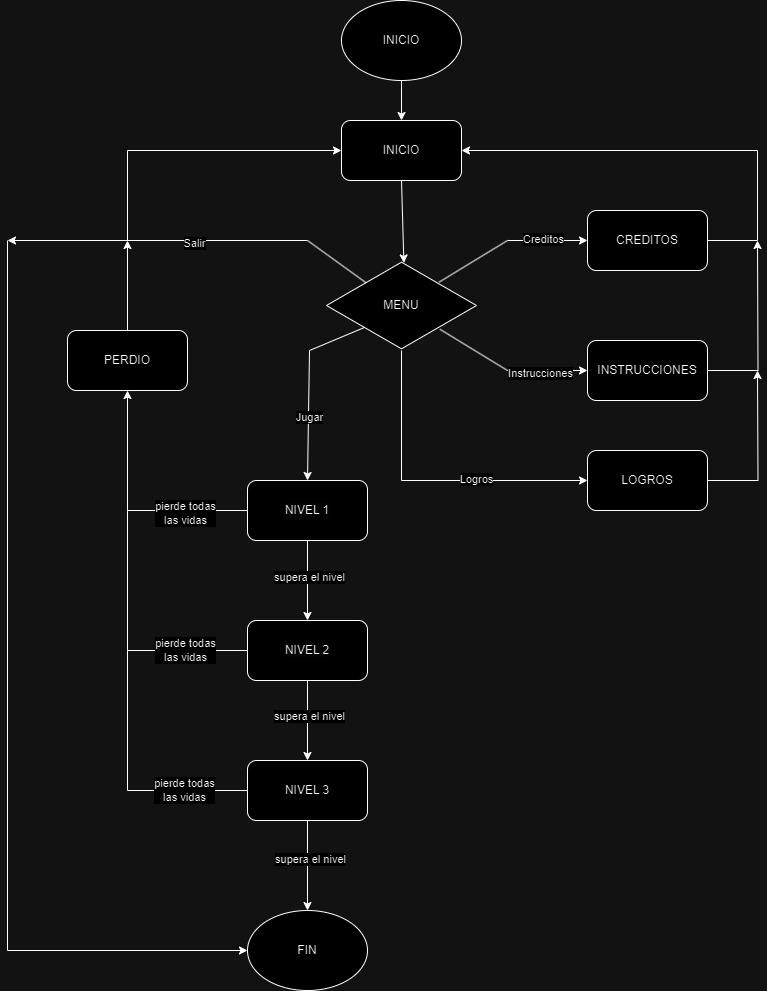

The diagram above was exported from draw.io. Its source (the exported page's mxGraphModel, read from the mxfile embedded in the PNG):
<mxGraphModel dx="1009" dy="542" grid="1" gridSize="10" guides="1" tooltips="1" connect="1" arrows="1" fold="1" page="1" pageScale="1" pageWidth="827" pageHeight="1169" math="0" shadow="0">
  <root>
    <mxCell id="WIyWlLk6GJQsqaUBKTNV-0" />
    <mxCell id="WIyWlLk6GJQsqaUBKTNV-1" parent="WIyWlLk6GJQsqaUBKTNV-0" />
    <mxCell id="xIfF6KgRlEE_1fSwE5uE-0" value="INICIO" style="ellipse;whiteSpace=wrap;html=1;" parent="WIyWlLk6GJQsqaUBKTNV-1" vertex="1">
      <mxGeometry x="354" y="30" width="120" height="80" as="geometry" />
    </mxCell>
    <mxCell id="M1I_BUTxC76q5nS1M1pj-1" style="edgeStyle=orthogonalEdgeStyle;rounded=0;orthogonalLoop=1;jettySize=auto;html=1;entryX=0;entryY=0.5;entryDx=0;entryDy=0;" edge="1" parent="WIyWlLk6GJQsqaUBKTNV-1" source="xIfF6KgRlEE_1fSwE5uE-1" target="M1I_BUTxC76q5nS1M1pj-0">
      <mxGeometry relative="1" as="geometry">
        <Array as="points">
          <mxPoint x="414" y="510" />
        </Array>
      </mxGeometry>
    </mxCell>
    <mxCell id="M1I_BUTxC76q5nS1M1pj-2" value="Logros" style="edgeLabel;html=1;align=center;verticalAlign=middle;resizable=0;points=[];" vertex="1" connectable="0" parent="M1I_BUTxC76q5nS1M1pj-1">
      <mxGeometry x="0.2886" y="2" relative="1" as="geometry">
        <mxPoint as="offset" />
      </mxGeometry>
    </mxCell>
    <mxCell id="xIfF6KgRlEE_1fSwE5uE-1" value="MENU" style="html=1;whiteSpace=wrap;aspect=fixed;shape=isoRectangle;" parent="WIyWlLk6GJQsqaUBKTNV-1" vertex="1">
      <mxGeometry x="339" y="290" width="150" height="90" as="geometry" />
    </mxCell>
    <mxCell id="xIfF6KgRlEE_1fSwE5uE-2" value="" style="endArrow=classic;html=1;rounded=0;exitX=0.5;exitY=1;exitDx=0;exitDy=0;entryX=0.5;entryY=0;entryDx=0;entryDy=0;" parent="WIyWlLk6GJQsqaUBKTNV-1" source="xIfF6KgRlEE_1fSwE5uE-0" target="xIfF6KgRlEE_1fSwE5uE-15" edge="1">
      <mxGeometry width="50" height="50" relative="1" as="geometry">
        <mxPoint x="390" y="300" as="sourcePoint" />
        <mxPoint x="440" y="250" as="targetPoint" />
      </mxGeometry>
    </mxCell>
    <mxCell id="xIfF6KgRlEE_1fSwE5uE-10" value="" style="endArrow=none;html=1;rounded=0;entryX=0.265;entryY=0.249;entryDx=0;entryDy=0;entryPerimeter=0;" parent="WIyWlLk6GJQsqaUBKTNV-1" target="xIfF6KgRlEE_1fSwE5uE-1" edge="1">
      <mxGeometry width="50" height="50" relative="1" as="geometry">
        <mxPoint x="320" y="270" as="sourcePoint" />
        <mxPoint x="440" y="220" as="targetPoint" />
      </mxGeometry>
    </mxCell>
    <mxCell id="xIfF6KgRlEE_1fSwE5uE-13" value="" style="endArrow=classic;html=1;rounded=0;entryX=0;entryY=0.5;entryDx=0;entryDy=0;" parent="WIyWlLk6GJQsqaUBKTNV-1" target="xIfF6KgRlEE_1fSwE5uE-20" edge="1">
      <mxGeometry width="50" height="50" relative="1" as="geometry">
        <mxPoint x="20" y="980" as="sourcePoint" />
        <mxPoint x="90" y="940" as="targetPoint" />
      </mxGeometry>
    </mxCell>
    <mxCell id="xIfF6KgRlEE_1fSwE5uE-49" value="" style="edgeStyle=none;rounded=0;orthogonalLoop=1;jettySize=auto;html=1;" parent="WIyWlLk6GJQsqaUBKTNV-1" source="xIfF6KgRlEE_1fSwE5uE-14" target="xIfF6KgRlEE_1fSwE5uE-48" edge="1">
      <mxGeometry relative="1" as="geometry" />
    </mxCell>
    <mxCell id="xIfF6KgRlEE_1fSwE5uE-53" value="supera el nivel" style="edgeLabel;html=1;align=center;verticalAlign=middle;resizable=0;points=[];" parent="xIfF6KgRlEE_1fSwE5uE-49" connectable="0" vertex="1">
      <mxGeometry x="-0.1" y="1" relative="1" as="geometry">
        <mxPoint as="offset" />
      </mxGeometry>
    </mxCell>
    <mxCell id="xIfF6KgRlEE_1fSwE5uE-14" value="&lt;span style=&quot;color: rgb(0, 0, 0); font-family: Helvetica; font-size: 12px; font-style: normal; font-variant-ligatures: normal; font-variant-caps: normal; font-weight: 400; letter-spacing: normal; orphans: 2; text-align: center; text-indent: 0px; text-transform: none; widows: 2; word-spacing: 0px; -webkit-text-stroke-width: 0px; white-space: normal; background-color: rgb(251, 251, 251); text-decoration-thickness: initial; text-decoration-style: initial; text-decoration-color: initial; display: inline !important; float: none;&quot;&gt;NIVEL 1&lt;/span&gt;" style="rounded=1;whiteSpace=wrap;html=1;" parent="WIyWlLk6GJQsqaUBKTNV-1" vertex="1">
      <mxGeometry x="260" y="510" width="120" height="60" as="geometry" />
    </mxCell>
    <mxCell id="xIfF6KgRlEE_1fSwE5uE-15" value="INICIO" style="rounded=1;whiteSpace=wrap;html=1;" parent="WIyWlLk6GJQsqaUBKTNV-1" vertex="1">
      <mxGeometry x="354" y="150" width="120" height="60" as="geometry" />
    </mxCell>
    <mxCell id="xIfF6KgRlEE_1fSwE5uE-18" value="" style="endArrow=classic;html=1;rounded=0;exitX=0.5;exitY=1;exitDx=0;exitDy=0;entryX=0.516;entryY=0.027;entryDx=0;entryDy=0;entryPerimeter=0;" parent="WIyWlLk6GJQsqaUBKTNV-1" source="xIfF6KgRlEE_1fSwE5uE-15" target="xIfF6KgRlEE_1fSwE5uE-1" edge="1">
      <mxGeometry width="50" height="50" relative="1" as="geometry">
        <mxPoint x="390" y="370" as="sourcePoint" />
        <mxPoint x="440" y="320" as="targetPoint" />
      </mxGeometry>
    </mxCell>
    <mxCell id="xIfF6KgRlEE_1fSwE5uE-19" value="" style="endArrow=classic;html=1;rounded=0;exitX=0.249;exitY=0.747;exitDx=0;exitDy=0;exitPerimeter=0;entryX=0.5;entryY=0;entryDx=0;entryDy=0;" parent="WIyWlLk6GJQsqaUBKTNV-1" source="xIfF6KgRlEE_1fSwE5uE-1" target="xIfF6KgRlEE_1fSwE5uE-14" edge="1">
      <mxGeometry width="50" height="50" relative="1" as="geometry">
        <mxPoint x="390" y="470" as="sourcePoint" />
        <mxPoint x="321.55999999999995" y="440.80999999999995" as="targetPoint" />
        <Array as="points">
          <mxPoint x="322" y="380" />
        </Array>
      </mxGeometry>
    </mxCell>
    <mxCell id="xIfF6KgRlEE_1fSwE5uE-25" value="Jugar" style="edgeLabel;html=1;align=center;verticalAlign=middle;resizable=0;points=[];" parent="xIfF6KgRlEE_1fSwE5uE-19" connectable="0" vertex="1">
      <mxGeometry x="0.3223" y="1" relative="1" as="geometry">
        <mxPoint as="offset" />
      </mxGeometry>
    </mxCell>
    <mxCell id="xIfF6KgRlEE_1fSwE5uE-20" value="FIN" style="ellipse;whiteSpace=wrap;html=1;" parent="WIyWlLk6GJQsqaUBKTNV-1" vertex="1">
      <mxGeometry x="260" y="940" width="120" height="80" as="geometry" />
    </mxCell>
    <mxCell id="xIfF6KgRlEE_1fSwE5uE-26" value="" style="endArrow=none;html=1;rounded=0;" parent="WIyWlLk6GJQsqaUBKTNV-1" edge="1">
      <mxGeometry width="50" height="50" relative="1" as="geometry">
        <mxPoint x="20" y="270" as="sourcePoint" />
        <mxPoint x="20" y="980" as="targetPoint" />
      </mxGeometry>
    </mxCell>
    <mxCell id="xIfF6KgRlEE_1fSwE5uE-27" value="" style="endArrow=none;html=1;rounded=0;exitX=0.751;exitY=0.24;exitDx=0;exitDy=0;exitPerimeter=0;" parent="WIyWlLk6GJQsqaUBKTNV-1" source="xIfF6KgRlEE_1fSwE5uE-1" edge="1">
      <mxGeometry width="50" height="50" relative="1" as="geometry">
        <mxPoint x="390" y="270" as="sourcePoint" />
        <mxPoint x="520" y="270" as="targetPoint" />
      </mxGeometry>
    </mxCell>
    <mxCell id="xIfF6KgRlEE_1fSwE5uE-30" value="CREDITOS" style="rounded=1;whiteSpace=wrap;html=1;" parent="WIyWlLk6GJQsqaUBKTNV-1" vertex="1">
      <mxGeometry x="600" y="240" width="120" height="60" as="geometry" />
    </mxCell>
    <mxCell id="xIfF6KgRlEE_1fSwE5uE-31" value="" style="endArrow=none;html=1;rounded=0;exitX=1;exitY=0.5;exitDx=0;exitDy=0;" parent="WIyWlLk6GJQsqaUBKTNV-1" source="xIfF6KgRlEE_1fSwE5uE-30" edge="1">
      <mxGeometry width="50" height="50" relative="1" as="geometry">
        <mxPoint x="390" y="270" as="sourcePoint" />
        <mxPoint x="770" y="270" as="targetPoint" />
      </mxGeometry>
    </mxCell>
    <mxCell id="xIfF6KgRlEE_1fSwE5uE-32" value="" style="endArrow=none;html=1;rounded=0;" parent="WIyWlLk6GJQsqaUBKTNV-1" edge="1">
      <mxGeometry width="50" height="50" relative="1" as="geometry">
        <mxPoint x="770" y="270" as="sourcePoint" />
        <mxPoint x="770" y="180" as="targetPoint" />
      </mxGeometry>
    </mxCell>
    <mxCell id="xIfF6KgRlEE_1fSwE5uE-33" value="" style="endArrow=classic;html=1;rounded=0;entryX=1;entryY=0.5;entryDx=0;entryDy=0;" parent="WIyWlLk6GJQsqaUBKTNV-1" target="xIfF6KgRlEE_1fSwE5uE-15" edge="1">
      <mxGeometry width="50" height="50" relative="1" as="geometry">
        <mxPoint x="770" y="180" as="sourcePoint" />
        <mxPoint x="440" y="320" as="targetPoint" />
      </mxGeometry>
    </mxCell>
    <mxCell id="M1I_BUTxC76q5nS1M1pj-4" style="edgeStyle=orthogonalEdgeStyle;rounded=0;orthogonalLoop=1;jettySize=auto;html=1;" edge="1" parent="WIyWlLk6GJQsqaUBKTNV-1" source="xIfF6KgRlEE_1fSwE5uE-34">
      <mxGeometry relative="1" as="geometry">
        <mxPoint x="770" y="270" as="targetPoint" />
      </mxGeometry>
    </mxCell>
    <mxCell id="xIfF6KgRlEE_1fSwE5uE-34" value="INSTRUCCIONES" style="rounded=1;whiteSpace=wrap;html=1;" parent="WIyWlLk6GJQsqaUBKTNV-1" vertex="1">
      <mxGeometry x="600" y="370" width="120" height="60" as="geometry" />
    </mxCell>
    <mxCell id="xIfF6KgRlEE_1fSwE5uE-35" value="" style="endArrow=none;html=1;rounded=0;exitX=0.756;exitY=0.764;exitDx=0;exitDy=0;exitPerimeter=0;" parent="WIyWlLk6GJQsqaUBKTNV-1" source="xIfF6KgRlEE_1fSwE5uE-1" edge="1">
      <mxGeometry width="50" height="50" relative="1" as="geometry">
        <mxPoint x="390" y="370" as="sourcePoint" />
        <mxPoint x="520" y="400" as="targetPoint" />
      </mxGeometry>
    </mxCell>
    <mxCell id="xIfF6KgRlEE_1fSwE5uE-37" value="" style="endArrow=classic;html=1;rounded=0;" parent="WIyWlLk6GJQsqaUBKTNV-1" edge="1">
      <mxGeometry width="50" height="50" relative="1" as="geometry">
        <mxPoint x="520" y="400" as="sourcePoint" />
        <mxPoint x="600" y="400" as="targetPoint" />
      </mxGeometry>
    </mxCell>
    <mxCell id="xIfF6KgRlEE_1fSwE5uE-38" value="Instrucciones" style="edgeLabel;html=1;align=center;verticalAlign=middle;resizable=0;points=[];" parent="xIfF6KgRlEE_1fSwE5uE-37" connectable="0" vertex="1">
      <mxGeometry x="-0.2" y="-2" relative="1" as="geometry">
        <mxPoint as="offset" />
      </mxGeometry>
    </mxCell>
    <mxCell id="xIfF6KgRlEE_1fSwE5uE-39" value="" style="endArrow=classic;html=1;rounded=0;entryX=0;entryY=0.5;entryDx=0;entryDy=0;" parent="WIyWlLk6GJQsqaUBKTNV-1" target="xIfF6KgRlEE_1fSwE5uE-30" edge="1">
      <mxGeometry width="50" height="50" relative="1" as="geometry">
        <mxPoint x="520" y="270" as="sourcePoint" />
        <mxPoint x="440" y="220" as="targetPoint" />
      </mxGeometry>
    </mxCell>
    <mxCell id="xIfF6KgRlEE_1fSwE5uE-40" value="Creditos" style="edgeLabel;html=1;align=center;verticalAlign=middle;resizable=0;points=[];" parent="xIfF6KgRlEE_1fSwE5uE-39" connectable="0" vertex="1">
      <mxGeometry x="-0.125" y="2" relative="1" as="geometry">
        <mxPoint as="offset" />
      </mxGeometry>
    </mxCell>
    <mxCell id="xIfF6KgRlEE_1fSwE5uE-43" value="" style="endArrow=none;html=1;rounded=0;exitX=0;exitY=0.5;exitDx=0;exitDy=0;" parent="WIyWlLk6GJQsqaUBKTNV-1" source="xIfF6KgRlEE_1fSwE5uE-14" edge="1">
      <mxGeometry width="50" height="50" relative="1" as="geometry">
        <mxPoint x="390" y="370" as="sourcePoint" />
        <mxPoint x="140" y="540" as="targetPoint" />
      </mxGeometry>
    </mxCell>
    <mxCell id="xIfF6KgRlEE_1fSwE5uE-45" value="pierde todas&lt;div&gt;las vidas&lt;/div&gt;" style="edgeLabel;html=1;align=center;verticalAlign=middle;resizable=0;points=[];" parent="xIfF6KgRlEE_1fSwE5uE-43" connectable="0" vertex="1">
      <mxGeometry x="0.05" y="2" relative="1" as="geometry">
        <mxPoint as="offset" />
      </mxGeometry>
    </mxCell>
    <mxCell id="xIfF6KgRlEE_1fSwE5uE-47" value="" style="endArrow=classic;html=1;rounded=0;entryX=0;entryY=0.5;entryDx=0;entryDy=0;" parent="WIyWlLk6GJQsqaUBKTNV-1" target="xIfF6KgRlEE_1fSwE5uE-15" edge="1">
      <mxGeometry width="50" height="50" relative="1" as="geometry">
        <mxPoint x="140" y="180" as="sourcePoint" />
        <mxPoint x="440" y="320" as="targetPoint" />
      </mxGeometry>
    </mxCell>
    <mxCell id="xIfF6KgRlEE_1fSwE5uE-55" value="" style="edgeStyle=none;rounded=0;orthogonalLoop=1;jettySize=auto;html=1;" parent="WIyWlLk6GJQsqaUBKTNV-1" source="xIfF6KgRlEE_1fSwE5uE-48" target="xIfF6KgRlEE_1fSwE5uE-54" edge="1">
      <mxGeometry relative="1" as="geometry" />
    </mxCell>
    <mxCell id="xIfF6KgRlEE_1fSwE5uE-60" value="supera el nivel" style="edgeLabel;html=1;align=center;verticalAlign=middle;resizable=0;points=[];" parent="xIfF6KgRlEE_1fSwE5uE-55" connectable="0" vertex="1">
      <mxGeometry x="-0.125" y="1" relative="1" as="geometry">
        <mxPoint as="offset" />
      </mxGeometry>
    </mxCell>
    <mxCell id="xIfF6KgRlEE_1fSwE5uE-48" value="&lt;span style=&quot;color: rgb(0, 0, 0); font-family: Helvetica; font-size: 12px; font-style: normal; font-variant-ligatures: normal; font-variant-caps: normal; font-weight: 400; letter-spacing: normal; orphans: 2; text-align: center; text-indent: 0px; text-transform: none; widows: 2; word-spacing: 0px; -webkit-text-stroke-width: 0px; white-space: normal; background-color: rgb(251, 251, 251); text-decoration-thickness: initial; text-decoration-style: initial; text-decoration-color: initial; display: inline !important; float: none;&quot;&gt;NIVEL 2&lt;/span&gt;" style="rounded=1;whiteSpace=wrap;html=1;" parent="WIyWlLk6GJQsqaUBKTNV-1" vertex="1">
      <mxGeometry x="260" y="650" width="120" height="60" as="geometry" />
    </mxCell>
    <mxCell id="xIfF6KgRlEE_1fSwE5uE-50" value="" style="endArrow=none;html=1;rounded=0;exitX=0;exitY=0.5;exitDx=0;exitDy=0;" parent="WIyWlLk6GJQsqaUBKTNV-1" source="xIfF6KgRlEE_1fSwE5uE-48" edge="1">
      <mxGeometry width="50" height="50" relative="1" as="geometry">
        <mxPoint x="390" y="670" as="sourcePoint" />
        <mxPoint x="140" y="680" as="targetPoint" />
      </mxGeometry>
    </mxCell>
    <mxCell id="xIfF6KgRlEE_1fSwE5uE-51" value="pierde todas&lt;div&gt;las vidas&lt;/div&gt;" style="edgeLabel;html=1;align=center;verticalAlign=middle;resizable=0;points=[];" parent="xIfF6KgRlEE_1fSwE5uE-50" connectable="0" vertex="1">
      <mxGeometry x="0.05" y="-1" relative="1" as="geometry">
        <mxPoint as="offset" />
      </mxGeometry>
    </mxCell>
    <mxCell id="xIfF6KgRlEE_1fSwE5uE-52" value="" style="endArrow=none;html=1;rounded=0;" parent="WIyWlLk6GJQsqaUBKTNV-1" edge="1">
      <mxGeometry width="50" height="50" relative="1" as="geometry">
        <mxPoint x="140" y="680" as="sourcePoint" />
        <mxPoint x="140" y="540" as="targetPoint" />
      </mxGeometry>
    </mxCell>
    <mxCell id="xIfF6KgRlEE_1fSwE5uE-54" value="NIVEL 3" style="whiteSpace=wrap;html=1;rounded=1;" parent="WIyWlLk6GJQsqaUBKTNV-1" vertex="1">
      <mxGeometry x="260" y="790" width="120" height="60" as="geometry" />
    </mxCell>
    <mxCell id="xIfF6KgRlEE_1fSwE5uE-56" value="" style="endArrow=none;html=1;rounded=0;exitX=0;exitY=0.5;exitDx=0;exitDy=0;" parent="WIyWlLk6GJQsqaUBKTNV-1" source="xIfF6KgRlEE_1fSwE5uE-54" edge="1">
      <mxGeometry width="50" height="50" relative="1" as="geometry">
        <mxPoint x="390" y="770" as="sourcePoint" />
        <mxPoint x="140" y="820" as="targetPoint" />
      </mxGeometry>
    </mxCell>
    <mxCell id="xIfF6KgRlEE_1fSwE5uE-58" value="pierde todas&lt;div&gt;las vidas&lt;/div&gt;" style="edgeLabel;html=1;align=center;verticalAlign=middle;resizable=0;points=[];" parent="xIfF6KgRlEE_1fSwE5uE-56" connectable="0" vertex="1">
      <mxGeometry x="0.0667" y="-1" relative="1" as="geometry">
        <mxPoint as="offset" />
      </mxGeometry>
    </mxCell>
    <mxCell id="xIfF6KgRlEE_1fSwE5uE-57" value="" style="endArrow=none;html=1;rounded=0;" parent="WIyWlLk6GJQsqaUBKTNV-1" edge="1">
      <mxGeometry width="50" height="50" relative="1" as="geometry">
        <mxPoint x="140" y="820" as="sourcePoint" />
        <mxPoint x="140" y="680" as="targetPoint" />
      </mxGeometry>
    </mxCell>
    <mxCell id="xIfF6KgRlEE_1fSwE5uE-59" value="" style="endArrow=classic;html=1;rounded=0;exitX=0.5;exitY=1;exitDx=0;exitDy=0;entryX=0.5;entryY=0;entryDx=0;entryDy=0;" parent="WIyWlLk6GJQsqaUBKTNV-1" source="xIfF6KgRlEE_1fSwE5uE-54" target="xIfF6KgRlEE_1fSwE5uE-20" edge="1">
      <mxGeometry width="50" height="50" relative="1" as="geometry">
        <mxPoint x="390" y="770" as="sourcePoint" />
        <mxPoint x="440" y="720" as="targetPoint" />
      </mxGeometry>
    </mxCell>
    <mxCell id="xIfF6KgRlEE_1fSwE5uE-61" value="supera el nivel" style="edgeLabel;html=1;align=center;verticalAlign=middle;resizable=0;points=[];" parent="xIfF6KgRlEE_1fSwE5uE-59" connectable="0" vertex="1">
      <mxGeometry x="-0.1636" y="2" relative="1" as="geometry">
        <mxPoint as="offset" />
      </mxGeometry>
    </mxCell>
    <mxCell id="M1I_BUTxC76q5nS1M1pj-5" style="edgeStyle=orthogonalEdgeStyle;rounded=0;orthogonalLoop=1;jettySize=auto;html=1;" edge="1" parent="WIyWlLk6GJQsqaUBKTNV-1" source="xIfF6KgRlEE_1fSwE5uE-62">
      <mxGeometry relative="1" as="geometry">
        <mxPoint x="140" y="270" as="targetPoint" />
      </mxGeometry>
    </mxCell>
    <mxCell id="xIfF6KgRlEE_1fSwE5uE-62" value="PERDIO" style="rounded=1;whiteSpace=wrap;html=1;" parent="WIyWlLk6GJQsqaUBKTNV-1" vertex="1">
      <mxGeometry x="80" y="360" width="120" height="60" as="geometry" />
    </mxCell>
    <mxCell id="xIfF6KgRlEE_1fSwE5uE-63" value="" style="endArrow=classic;html=1;rounded=0;entryX=0.5;entryY=1;entryDx=0;entryDy=0;" parent="WIyWlLk6GJQsqaUBKTNV-1" target="xIfF6KgRlEE_1fSwE5uE-62" edge="1">
      <mxGeometry width="50" height="50" relative="1" as="geometry">
        <mxPoint x="140" y="540" as="sourcePoint" />
        <mxPoint x="440" y="420" as="targetPoint" />
      </mxGeometry>
    </mxCell>
    <mxCell id="M1I_BUTxC76q5nS1M1pj-3" style="edgeStyle=orthogonalEdgeStyle;rounded=0;orthogonalLoop=1;jettySize=auto;html=1;" edge="1" parent="WIyWlLk6GJQsqaUBKTNV-1" source="M1I_BUTxC76q5nS1M1pj-0">
      <mxGeometry relative="1" as="geometry">
        <mxPoint x="770" y="400" as="targetPoint" />
      </mxGeometry>
    </mxCell>
    <mxCell id="M1I_BUTxC76q5nS1M1pj-0" value="LOGROS" style="rounded=1;whiteSpace=wrap;html=1;" vertex="1" parent="WIyWlLk6GJQsqaUBKTNV-1">
      <mxGeometry x="600" y="480" width="120" height="60" as="geometry" />
    </mxCell>
    <mxCell id="M1I_BUTxC76q5nS1M1pj-6" value="" style="endArrow=none;html=1;rounded=0;" edge="1" parent="WIyWlLk6GJQsqaUBKTNV-1">
      <mxGeometry width="50" height="50" relative="1" as="geometry">
        <mxPoint x="140" y="270" as="sourcePoint" />
        <mxPoint x="140" y="180" as="targetPoint" />
      </mxGeometry>
    </mxCell>
    <mxCell id="M1I_BUTxC76q5nS1M1pj-7" value="" style="endArrow=classic;html=1;rounded=0;" edge="1" parent="WIyWlLk6GJQsqaUBKTNV-1">
      <mxGeometry width="50" height="50" relative="1" as="geometry">
        <mxPoint x="320" y="270" as="sourcePoint" />
        <mxPoint x="20" y="270" as="targetPoint" />
      </mxGeometry>
    </mxCell>
    <mxCell id="M1I_BUTxC76q5nS1M1pj-8" value="Salir" style="edgeLabel;html=1;align=center;verticalAlign=middle;resizable=0;points=[];" vertex="1" connectable="0" parent="M1I_BUTxC76q5nS1M1pj-7">
      <mxGeometry x="-0.2373" y="2" relative="1" as="geometry">
        <mxPoint as="offset" />
      </mxGeometry>
    </mxCell>
  </root>
</mxGraphModel>